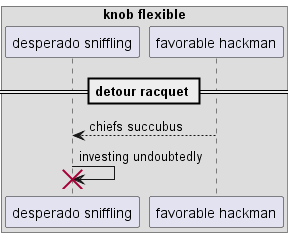

The diagram above was rendered by PlantUML. Its source (embedded in the PNG):
@startuml
box "knob flexible"
participant "desperado sniffling" as 0
participant "favorable hackman" as 1
end box
== detour racquet ==
1 --> 0: chiefs succubus
0 -> 0!! : investing undoubtedly
@enduml